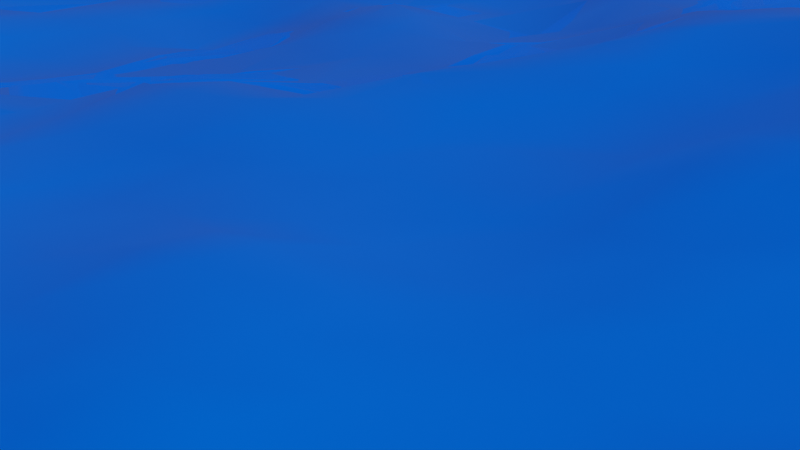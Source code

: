 # Source: Ocean_model.blend  (saved by Blender 2.92.15; exported with 4.5.12 LTS)
import bpy
from mathutils import Matrix  # noqa: F401  (used for matrix-valued properties, if any)

bpy.ops.wm.read_factory_settings(use_empty=True)
scene = bpy.context.scene
scene.name = 'Scene'

# ---- collections
col_collection = bpy.data.collections.new('Collection'); scene.collection.children.link(col_collection)

# ---- materials (node trees are filled in below, after node groups)
mat_material = bpy.data.materials.new('Material')
mat_material.alpha_threshold = 0.0
mat_material.use_transparent_shadow = False
mat_material.line_color = (0.0, 0.0, 0.0, 1.0)

# ---- material node trees
mat_material.use_nodes = True; mat_material.node_tree.nodes.clear()
_N = mat_material.node_tree.nodes; _L = mat_material.node_tree.links
n0 = _N.new('ShaderNodeOutputMaterial'); n0.name = 'Material Output'; n0.location = (300, 300)
n1 = _N.new('ShaderNodeBsdfPrincipled'); n1.name = 'Principled BSDF'; n1.location = (10, 300)
n1.distribution = 'GGX'
n1.subsurface_method = 'BURLEY'
n1.inputs[0].default_value = (0.0, 0.09564, 0.8, 1.0)
n1.inputs[1].default_value = 0.3864
n1.inputs[2].default_value = 0.0
n1.inputs[3].default_value = 1.45
n1.inputs[13].default_value = 0.07273
n1.inputs[15].default_value = 0.05909
n1.inputs[18].default_value = 0.06818
n1.inputs[20].default_value = 0.0
n1.inputs[27].default_value = (0.001655, 0.0, 0.08283, 1.0)
_L.new(n1.outputs[0], n0.inputs[0])
n0.is_active_output = True

# ---- world
world_world = bpy.data.worlds.new('World'); scene.world = world_world
world_world.use_nodes = True; world_world.node_tree.nodes.clear()
_N = world_world.node_tree.nodes; _L = world_world.node_tree.links
n0 = _N.new('ShaderNodeOutputWorld'); n0.name = 'World Output'; n0.location = (300, 300)
n1 = _N.new('ShaderNodeBackground'); n1.name = 'Background'; n1.location = (10, 300)
n1.inputs[0].default_value = (0.05088, 0.05088, 0.05088, 1.0)
_L.new(n1.outputs[0], n0.inputs[0])
n0.is_active_output = True
world_world.color = (0.05088, 0.05088, 0.05088)
world_world.use_sun_shadow = False
world_world.sun_shadow_jitter_overblur = 0.0

# ---- cameras
cam_camera = bpy.data.cameras.new('Camera')
cam_camera.clip_end = 100.0
cam_camera.ortho_scale = 7.314

# ---- lights
light_light = bpy.data.lights.new('Light', 'SUN')
light_light.transmission_factor = 0.0
light_light.angle = 0.1993
light_light.energy = 6.0
light_light.shadow_soft_size = 0.1
light_light.shadow_cascade_max_distance = 1000.0

# ---- meshes
me_cube = bpy.data.meshes.new('Cube')
me_cube.from_pydata([(1.0, 1.0, 1.0), (1.0, 1.0, -1.0), (1.0, -1.0, 1.0), (1.0, -1.0, -1.0), (-1.0, 1.0, 1.0), (-1.0, 1.0, -1.0), (-1.0, -1.0, 1.0), (-1.0, -1.0, -1.0)], [], [(0, 4, 6, 2), (3, 2, 6, 7), (7, 6, 4, 5), (5, 1, 3, 7), (1, 0, 2, 3), (5, 4, 0, 1)])
_uv = me_cube.uv_layers.new(name='UVMap')
_uv.uv.foreach_set('vector', [0.625, 0.5, 0.875, 0.5, 0.875, 0.75, 0.625, 0.75, 0.375, 0.75, 0.625, 0.75, 0.625, 1.0, 0.375, 1.0, 0.375, 0.0, 0.625, 0.0, 0.625, 0.25, 0.375, 0.25, 0.125, 0.5, 0.375, 0.5, 0.375, 0.75, 0.125, 0.75, 0.375, 0.5, 0.625, 0.5, 0.625, 0.75, 0.375, 0.75, 0.375, 0.25, 0.625, 0.25, 0.625, 0.5, 0.375, 0.5])
me_cube.materials.append(mat_material)
me_cube.use_remesh_preserve_volume = False
me_cube.use_remesh_preserve_attributes = False
me_cube.use_mirror_vertex_groups = False
me_cube.update()

# ---- objects
ob_cube = bpy.data.objects.new('Cube', me_cube)
ob_light = bpy.data.objects.new('Light', light_light)
ob_camera = bpy.data.objects.new('Camera', cam_camera)

# ---- transforms, parenting, visibility, modifiers, constraints
ob_cube.location = (0.0, 0.0, 0.0)
ob_cube.scale = (2.062, 2.062, 2.062)
ob_cube.lock_rotations_4d = False
ob_cube.empty_display_type = 'ARROWS'
ob_cube.lineart.crease_threshold = 0.0
_m = ob_cube.modifiers.new('Ocean', 'OCEAN')
_m.wave_scale_min = 0.11
_m.wave_scale = 1.3
_m.spectrum = 'PIERSON_MOSKOWITZ'
_m.filepath = '//../../../../../JACOB_~1/AppData/Local/Temp/blender_a06480/cache_ocean'
ob_light.location = (4.076, 1.005, 5.904)
ob_light.rotation_euler = (0.6503, 0.05522, 1.866)
ob_light.lock_rotations_4d = False
ob_light.empty_display_type = 'ARROWS'
ob_light.color = (0.0, 0.0, 0.0, 0.0)
ob_light.lineart.crease_threshold = 0.0
ob_camera.location = (13.25, -6.926, 7.762)
ob_camera.rotation_euler = (1.163, 0.01764, 0.8448)
ob_camera.lock_rotations_4d = False
ob_camera.empty_display_type = 'ARROWS'
ob_camera.color = (0.0, 0.0, 0.0, 0.0)
ob_camera.display_type = 'WIRE'
ob_camera.lineart.crease_threshold = 0.0

# ---- collection membership
col_collection.objects.link(ob_cube)
col_collection.objects.link(ob_light)
col_collection.objects.link(ob_camera)

# ---- scene / render settings (as saved in the file)
scene.camera = ob_camera
scene.frame_start = 1; scene.frame_end = 250; scene.frame_set(0)
scene.render.engine = 'BLENDER_EEVEE_NEXT'
scene.cycles.use_denoising = False
scene.cycles.samples = 128
scene.cycles.sampling_pattern = 'TABULATED_SOBOL'
scene.cycles.use_adaptive_sampling = False
scene.cycles.use_light_tree = False
scene.view_settings.view_transform = 'Filmic'
bpy.context.view_layer.update()
